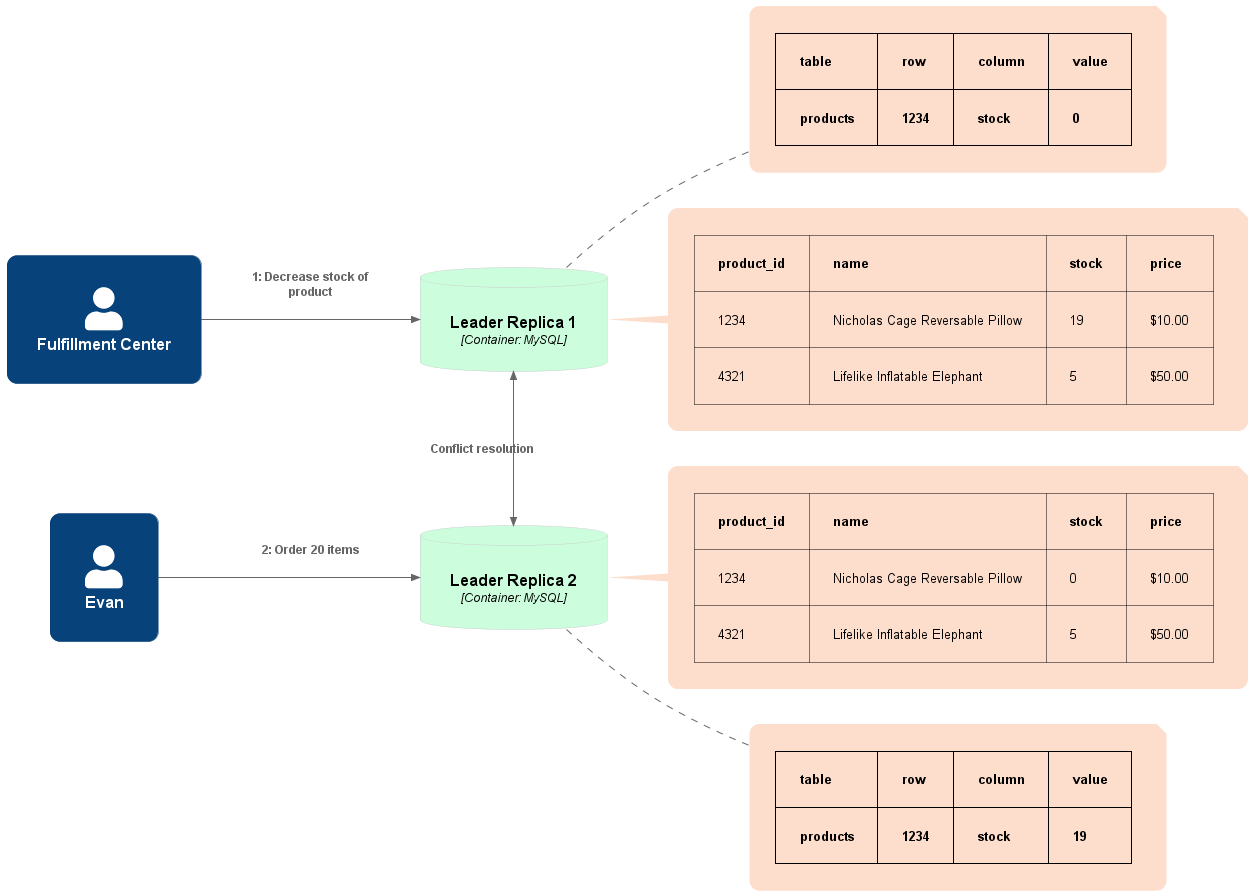

The diagram above was rendered by PlantUML. Its source (embedded in the PNG):
@startuml ResolveWriteConflict

left to right direction

!include https://raw.githubusercontent.com/plantuml-stdlib/C4-PlantUML/master/C4_Dynamic.puml

!define DEVICONS https://raw.githubusercontent.com/tupadr3/plantuml-icon-font-sprites/master/devicons
!include DEVICONS/laravel.puml
!include DEVICONS/javascript.puml
!include DEVICONS/mysql.puml
!include DEVICONS/chrome.puml

!define AWSPuml https://raw.githubusercontent.com/awslabs/aws-icons-for-plantuml/v11.1/dist
!includeurl AWSPuml/AWSCommon.puml
!includeurl AWSPuml/Database/RDS.puml
!includeurl AWSPuml/Compute/EC2.puml
!includeurl AWSPuml/Compute/EC2AutoScaling.puml
!includeurl AWSPuml/NetworkingContentDelivery/ElasticLoadBalancing.puml
!includeurl AWSPuml/Storage/SimpleStorageService.puml
' make orange
AddContainerTag("AWS", $borderColor="#ff9900", $bgColor="#ffffff", $fontColor="#000000")

AddContainerTag("browser", $bgColor="#bcddfc", $fontColor="#000000")
AddContainerTag("database", $bgColor="#ccfddd", $fontColor="#000000", $borderColor="#cccccc")

skinparam roundcorner 20
skinparam Padding 20
skinparam NoteBorderColor transparent
skinparam NoteBackgroundColor #FDDDCC
' skinparam NoteFontColor white

UpdateElementStyle(node, $borderColor="#cccccc", $fontColor="#5c5c5c")
UpdateElementStyle(container, $bgColor="#5388cb")

hide stereotype

Person(staff, "Fulfillment Center", "")
Person(tutors, "Evan", "")

ContainerDb(db, "Leader Replica 1", "Container: MySQL", $tags="database")
note right of db
  |= table |= row |= column |= value |
  |= products |= 1234 |= stock |= 0 |
end note
note right of db
  |= product_id |= name |= stock |= price |
  | 1234 | Nicholas Cage Reversable Pillow | 19 | $10.00 |
  | 4321 | Lifelike Inflatable Elephant | 5 | $50.00 |
end note

ContainerDb(db2, "Leader Replica 2", "Container: MySQL", $tags="database")
note right of db2
  |= product_id |= name |= stock |= price |
  | 1234 | Nicholas Cage Reversable Pillow | 0 | $10.00 |
  | 4321 | Lifelike Inflatable Elephant | 5 | $50.00 |
end note
note right of db2
  |= table |= row |= column |= value |
  |= products |= 1234 |= stock |= 19 |
end note

Rel(staff, db, "Decrease stock of product")
Rel(tutors, db2, "Order 20 items")
BiRel_R(db, db2, "Conflict resolution")

@enduml